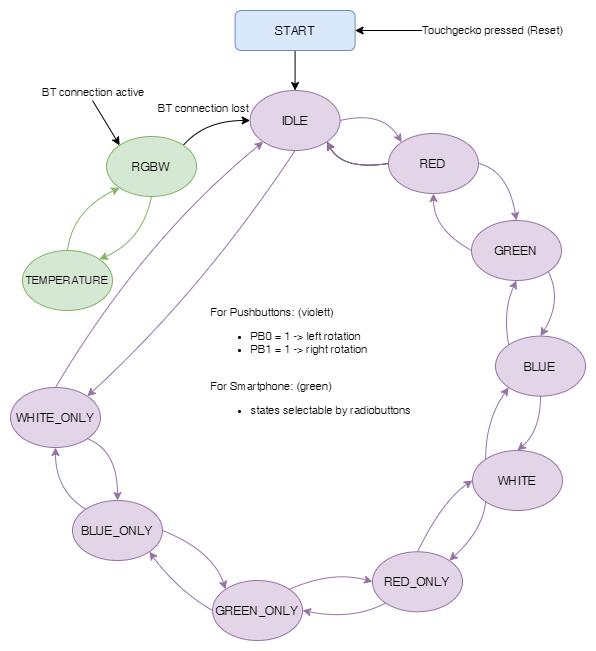

The diagram above was exported from draw.io. Its source (the exported page's mxGraphModel, read from the mxfile embedded in the PNG):
<mxGraphModel dx="1089" dy="810" grid="1" gridSize="10" guides="1" tooltips="1" connect="1" arrows="1" fold="1" page="1" pageScale="1" pageWidth="827" pageHeight="1169" math="0" shadow="0">
  <root>
    <mxCell id="0" />
    <mxCell id="1" parent="0" />
    <mxCell id="IlSztdoVWhiQRUqAJUjG-1" value="IDLE" style="ellipse;whiteSpace=wrap;html=1;fillColor=#e1d5e7;strokeColor=#9673a6;" parent="1" vertex="1">
      <mxGeometry x="367.59000000000003" y="230" width="90" height="60" as="geometry" />
    </mxCell>
    <mxCell id="IlSztdoVWhiQRUqAJUjG-20" style="edgeStyle=orthogonalEdgeStyle;rounded=0;orthogonalLoop=1;jettySize=auto;html=1;exitX=0.5;exitY=1;exitDx=0;exitDy=0;entryX=0.5;entryY=0;entryDx=0;entryDy=0;fontSize=11;" parent="1" source="IlSztdoVWhiQRUqAJUjG-2" target="IlSztdoVWhiQRUqAJUjG-1" edge="1">
      <mxGeometry relative="1" as="geometry" />
    </mxCell>
    <mxCell id="IlSztdoVWhiQRUqAJUjG-2" value="START" style="rounded=1;whiteSpace=wrap;html=1;fillColor=#dae8fc;strokeColor=#6c8ebf;" parent="1" vertex="1">
      <mxGeometry x="352.59000000000003" y="150" width="120" height="40" as="geometry" />
    </mxCell>
    <mxCell id="IlSztdoVWhiQRUqAJUjG-4" value="RED" style="ellipse;whiteSpace=wrap;html=1;fillColor=#e1d5e7;strokeColor=#9673a6;" parent="1" vertex="1">
      <mxGeometry x="506" y="273" width="90" height="60" as="geometry" />
    </mxCell>
    <mxCell id="IlSztdoVWhiQRUqAJUjG-5" value="GREEN" style="ellipse;whiteSpace=wrap;html=1;fillColor=#e1d5e7;strokeColor=#9673a6;" parent="1" vertex="1">
      <mxGeometry x="589" y="360" width="90" height="60" as="geometry" />
    </mxCell>
    <mxCell id="IlSztdoVWhiQRUqAJUjG-6" value="BLUE" style="ellipse;whiteSpace=wrap;html=1;fillColor=#e1d5e7;strokeColor=#9673a6;" parent="1" vertex="1">
      <mxGeometry x="613" y="475.65" width="90" height="60" as="geometry" />
    </mxCell>
    <mxCell id="IlSztdoVWhiQRUqAJUjG-7" value="WHITE" style="ellipse;whiteSpace=wrap;html=1;fillColor=#e1d5e7;strokeColor=#9673a6;" parent="1" vertex="1">
      <mxGeometry x="590" y="590" width="90" height="60" as="geometry" />
    </mxCell>
    <mxCell id="IlSztdoVWhiQRUqAJUjG-8" value="BLUE_ONLY" style="ellipse;whiteSpace=wrap;html=1;fillColor=#e1d5e7;strokeColor=#9673a6;" parent="1" vertex="1">
      <mxGeometry x="190" y="640" width="90" height="60" as="geometry" />
    </mxCell>
    <mxCell id="IlSztdoVWhiQRUqAJUjG-9" value="RED_ONLY" style="ellipse;whiteSpace=wrap;html=1;fillColor=#e1d5e7;strokeColor=#9673a6;" parent="1" vertex="1">
      <mxGeometry x="490" y="691.29" width="90" height="60" as="geometry" />
    </mxCell>
    <mxCell id="IlSztdoVWhiQRUqAJUjG-14" value="GREEN_ONLY" style="ellipse;whiteSpace=wrap;html=1;fillColor=#e1d5e7;strokeColor=#9673a6;" parent="1" vertex="1">
      <mxGeometry x="330" y="720" width="90" height="60" as="geometry" />
    </mxCell>
    <mxCell id="IlSztdoVWhiQRUqAJUjG-16" value="RGBW" style="ellipse;whiteSpace=wrap;html=1;fillColor=#d5e8d4;strokeColor=#82b366;" parent="1" vertex="1">
      <mxGeometry x="224" y="276" width="90" height="60" as="geometry" />
    </mxCell>
    <mxCell id="IlSztdoVWhiQRUqAJUjG-17" value="TEMPERATURE" style="ellipse;whiteSpace=wrap;html=1;fontSize=11;fillColor=#d5e8d4;strokeColor=#82b366;" parent="1" vertex="1">
      <mxGeometry x="140" y="390" width="90" height="60" as="geometry" />
    </mxCell>
    <mxCell id="IlSztdoVWhiQRUqAJUjG-18" value="WHITE_ONLY" style="ellipse;whiteSpace=wrap;html=1;fillColor=#e1d5e7;strokeColor=#9673a6;" parent="1" vertex="1">
      <mxGeometry x="128" y="527" width="90" height="60" as="geometry" />
    </mxCell>
    <mxCell id="IlSztdoVWhiQRUqAJUjG-23" value="" style="curved=1;endArrow=classic;html=1;fontSize=11;exitX=1;exitY=0.5;exitDx=0;exitDy=0;entryX=0;entryY=0;entryDx=0;entryDy=0;fillColor=#e1d5e7;strokeColor=#9673a6;spacing=6;spacingTop=-3;" parent="1" source="IlSztdoVWhiQRUqAJUjG-1" target="IlSztdoVWhiQRUqAJUjG-4" edge="1">
      <mxGeometry width="50" height="50" relative="1" as="geometry">
        <mxPoint x="520" y="230" as="sourcePoint" />
        <mxPoint x="570" y="180" as="targetPoint" />
        <Array as="points">
          <mxPoint x="500" y="250" />
        </Array>
      </mxGeometry>
    </mxCell>
    <mxCell id="IlSztdoVWhiQRUqAJUjG-24" value="" style="curved=1;endArrow=classic;html=1;fontSize=11;exitX=0;exitY=0.5;exitDx=0;exitDy=0;entryX=1;entryY=1;entryDx=0;entryDy=0;" parent="1" source="IlSztdoVWhiQRUqAJUjG-4" target="IlSztdoVWhiQRUqAJUjG-1" edge="1">
      <mxGeometry width="50" height="50" relative="1" as="geometry">
        <mxPoint x="467.58999999999867" y="269.9999999999999" as="sourcePoint" />
        <mxPoint x="529.0575765436223" y="291.86885832885787" as="targetPoint" />
        <Array as="points">
          <mxPoint x="460" y="310" />
        </Array>
      </mxGeometry>
    </mxCell>
    <mxCell id="IlSztdoVWhiQRUqAJUjG-25" value="" style="curved=1;endArrow=classic;html=1;fontSize=11;exitX=0;exitY=0.5;exitDx=0;exitDy=0;entryX=1;entryY=1;entryDx=0;entryDy=0;fillColor=#e1d5e7;strokeColor=#9673a6;spacingTop=7;" parent="1" edge="1">
      <mxGeometry width="50" height="50" relative="1" as="geometry">
        <mxPoint x="506" y="303" as="sourcePoint" />
        <mxPoint x="444.5324234563777" y="281.131141671142" as="targetPoint" />
        <Array as="points">
          <mxPoint x="460" y="310" />
        </Array>
      </mxGeometry>
    </mxCell>
    <mxCell id="IlSztdoVWhiQRUqAJUjG-26" value="" style="curved=1;endArrow=classic;html=1;fontSize=11;exitX=1;exitY=0.5;exitDx=0;exitDy=0;entryX=0.5;entryY=0;entryDx=0;entryDy=0;fillColor=#e1d5e7;strokeColor=#9673a6;" parent="1" source="IlSztdoVWhiQRUqAJUjG-4" target="IlSztdoVWhiQRUqAJUjG-5" edge="1">
      <mxGeometry width="50" height="50" relative="1" as="geometry">
        <mxPoint x="583.0599999999987" y="319.9999999999999" as="sourcePoint" />
        <mxPoint x="644.5275765436223" y="341.86885832885787" as="targetPoint" />
        <Array as="points">
          <mxPoint x="625.47" y="310" />
        </Array>
      </mxGeometry>
    </mxCell>
    <mxCell id="IlSztdoVWhiQRUqAJUjG-27" value="" style="curved=1;endArrow=classic;html=1;fontSize=11;entryX=0.5;entryY=1;entryDx=0;entryDy=0;exitX=0;exitY=0.5;exitDx=0;exitDy=0;fillColor=#e1d5e7;strokeColor=#9673a6;" parent="1" source="IlSztdoVWhiQRUqAJUjG-5" target="IlSztdoVWhiQRUqAJUjG-4" edge="1">
      <mxGeometry width="50" height="50" relative="1" as="geometry">
        <mxPoint x="610" y="370" as="sourcePoint" />
        <mxPoint x="570.0024234563778" y="341.131141671142" as="targetPoint" />
        <Array as="points">
          <mxPoint x="551" y="369" />
        </Array>
      </mxGeometry>
    </mxCell>
    <mxCell id="IlSztdoVWhiQRUqAJUjG-28" value="" style="curved=1;endArrow=classic;html=1;fontSize=11;entryX=0.5;entryY=0;entryDx=0;entryDy=0;exitX=1;exitY=1;exitDx=0;exitDy=0;fillColor=#e1d5e7;strokeColor=#9673a6;" parent="1" source="IlSztdoVWhiQRUqAJUjG-5" target="IlSztdoVWhiQRUqAJUjG-6" edge="1">
      <mxGeometry width="50" height="50" relative="1" as="geometry">
        <mxPoint x="666" y="430" as="sourcePoint" />
        <mxPoint x="704.5275765436223" y="441.86885832885787" as="targetPoint" />
        <Array as="points">
          <mxPoint x="680" y="440" />
        </Array>
      </mxGeometry>
    </mxCell>
    <mxCell id="IlSztdoVWhiQRUqAJUjG-29" value="" style="curved=1;endArrow=classic;html=1;fontSize=11;exitX=0;exitY=0;exitDx=0;exitDy=0;entryX=0.5;entryY=1;entryDx=0;entryDy=0;fillColor=#e1d5e7;strokeColor=#9673a6;" parent="1" source="IlSztdoVWhiQRUqAJUjG-6" target="IlSztdoVWhiQRUqAJUjG-5" edge="1">
      <mxGeometry width="50" height="50" relative="1" as="geometry">
        <mxPoint x="691.47" y="463" as="sourcePoint" />
        <mxPoint x="630.0024234563778" y="441.131141671142" as="targetPoint" />
        <Array as="points">
          <mxPoint x="620" y="450" />
        </Array>
      </mxGeometry>
    </mxCell>
    <mxCell id="IlSztdoVWhiQRUqAJUjG-30" value="" style="curved=1;endArrow=classic;html=1;fontSize=11;exitX=0.5;exitY=1;exitDx=0;exitDy=0;entryX=0.5;entryY=0;entryDx=0;entryDy=0;fillColor=#e1d5e7;strokeColor=#9673a6;" parent="1" source="IlSztdoVWhiQRUqAJUjG-6" target="IlSztdoVWhiQRUqAJUjG-7" edge="1">
      <mxGeometry width="50" height="50" relative="1" as="geometry">
        <mxPoint x="641.5299999999986" y="545.6499999999999" as="sourcePoint" />
        <mxPoint x="702.9975765436222" y="567.5188583288578" as="targetPoint" />
        <Array as="points">
          <mxPoint x="658" y="570" />
        </Array>
      </mxGeometry>
    </mxCell>
    <mxCell id="IlSztdoVWhiQRUqAJUjG-31" value="" style="curved=1;endArrow=classic;html=1;fontSize=11;exitX=0;exitY=0;exitDx=0;exitDy=0;entryX=0;entryY=1;entryDx=0;entryDy=0;fillColor=#e1d5e7;strokeColor=#9673a6;" parent="1" source="IlSztdoVWhiQRUqAJUjG-7" target="IlSztdoVWhiQRUqAJUjG-6" edge="1">
      <mxGeometry width="50" height="50" relative="1" as="geometry">
        <mxPoint x="689.94" y="588.65" as="sourcePoint" />
        <mxPoint x="628.4724234563778" y="566.781141671142" as="targetPoint" />
        <Array as="points">
          <mxPoint x="603" y="560" />
        </Array>
      </mxGeometry>
    </mxCell>
    <mxCell id="IlSztdoVWhiQRUqAJUjG-32" value="" style="curved=1;endArrow=classic;html=1;fontSize=11;exitX=0;exitY=1;exitDx=0;exitDy=0;entryX=1;entryY=0;entryDx=0;entryDy=0;fillColor=#e1d5e7;strokeColor=#9673a6;" parent="1" source="IlSztdoVWhiQRUqAJUjG-7" target="IlSztdoVWhiQRUqAJUjG-9" edge="1">
      <mxGeometry width="50" height="50" relative="1" as="geometry">
        <mxPoint x="551.5299999999986" y="649.9999999999999" as="sourcePoint" />
        <mxPoint x="612.9975765436222" y="671.8688583288579" as="targetPoint" />
        <Array as="points">
          <mxPoint x="600" y="670" />
        </Array>
      </mxGeometry>
    </mxCell>
    <mxCell id="IlSztdoVWhiQRUqAJUjG-33" value="" style="curved=1;endArrow=classic;html=1;fontSize=11;exitX=0.5;exitY=0;exitDx=0;exitDy=0;entryX=0;entryY=0.5;entryDx=0;entryDy=0;fillColor=#e1d5e7;strokeColor=#9673a6;" parent="1" source="IlSztdoVWhiQRUqAJUjG-9" target="IlSztdoVWhiQRUqAJUjG-7" edge="1">
      <mxGeometry width="50" height="50" relative="1" as="geometry">
        <mxPoint x="599.94" y="693" as="sourcePoint" />
        <mxPoint x="538.4724234563778" y="671.131141671142" as="targetPoint" />
        <Array as="points">
          <mxPoint x="560" y="640" />
        </Array>
      </mxGeometry>
    </mxCell>
    <mxCell id="IlSztdoVWhiQRUqAJUjG-34" value="" style="curved=1;endArrow=classic;html=1;fontSize=11;exitX=1;exitY=0;exitDx=0;exitDy=0;entryX=0;entryY=0.5;entryDx=0;entryDy=0;fillColor=#e1d5e7;strokeColor=#9673a6;" parent="1" source="IlSztdoVWhiQRUqAJUjG-14" target="IlSztdoVWhiQRUqAJUjG-9" edge="1">
      <mxGeometry width="50" height="50" relative="1" as="geometry">
        <mxPoint x="433.0599999999987" y="709.9999999999999" as="sourcePoint" />
        <mxPoint x="494.52757654362233" y="731.8688583288579" as="targetPoint" />
        <Array as="points">
          <mxPoint x="450" y="710" />
        </Array>
      </mxGeometry>
    </mxCell>
    <mxCell id="IlSztdoVWhiQRUqAJUjG-35" value="" style="curved=1;endArrow=classic;html=1;fontSize=11;exitX=0;exitY=1;exitDx=0;exitDy=0;entryX=1;entryY=0.5;entryDx=0;entryDy=0;fillColor=#e1d5e7;strokeColor=#9673a6;" parent="1" source="IlSztdoVWhiQRUqAJUjG-9" target="IlSztdoVWhiQRUqAJUjG-14" edge="1">
      <mxGeometry width="50" height="50" relative="1" as="geometry">
        <mxPoint x="481.47" y="753" as="sourcePoint" />
        <mxPoint x="420.00242345637776" y="731.131141671142" as="targetPoint" />
        <Array as="points">
          <mxPoint x="470" y="760" />
        </Array>
      </mxGeometry>
    </mxCell>
    <mxCell id="IlSztdoVWhiQRUqAJUjG-36" value="" style="curved=1;endArrow=classic;html=1;fontSize=11;exitX=1;exitY=0.5;exitDx=0;exitDy=0;entryX=0;entryY=0;entryDx=0;entryDy=0;fillColor=#e1d5e7;strokeColor=#9673a6;" parent="1" source="IlSztdoVWhiQRUqAJUjG-8" target="IlSztdoVWhiQRUqAJUjG-14" edge="1">
      <mxGeometry width="50" height="50" relative="1" as="geometry">
        <mxPoint x="293.0599999999987" y="679.9999999999999" as="sourcePoint" />
        <mxPoint x="354.52757654362233" y="701.8688583288579" as="targetPoint" />
        <Array as="points">
          <mxPoint x="330" y="690" />
        </Array>
      </mxGeometry>
    </mxCell>
    <mxCell id="IlSztdoVWhiQRUqAJUjG-37" value="" style="curved=1;endArrow=classic;html=1;fontSize=11;exitX=0;exitY=0.5;exitDx=0;exitDy=0;entryX=1;entryY=1;entryDx=0;entryDy=0;fillColor=#e1d5e7;strokeColor=#9673a6;" parent="1" source="IlSztdoVWhiQRUqAJUjG-14" target="IlSztdoVWhiQRUqAJUjG-8" edge="1">
      <mxGeometry width="50" height="50" relative="1" as="geometry">
        <mxPoint x="341.47" y="723" as="sourcePoint" />
        <mxPoint x="280.00242345637776" y="701.131141671142" as="targetPoint" />
        <Array as="points">
          <mxPoint x="295.47" y="730" />
        </Array>
      </mxGeometry>
    </mxCell>
    <mxCell id="IlSztdoVWhiQRUqAJUjG-40" value="" style="curved=1;endArrow=classic;html=1;fontSize=11;exitX=1;exitY=1;exitDx=0;exitDy=0;entryX=0.5;entryY=0;entryDx=0;entryDy=0;fillColor=#e1d5e7;strokeColor=#9673a6;" parent="1" source="IlSztdoVWhiQRUqAJUjG-18" target="IlSztdoVWhiQRUqAJUjG-8" edge="1">
      <mxGeometry width="50" height="50" relative="1" as="geometry">
        <mxPoint x="183.0599999999987" y="589.9999999999999" as="sourcePoint" />
        <mxPoint x="244.52757654362233" y="611.8688583288579" as="targetPoint" />
        <Array as="points">
          <mxPoint x="235" y="590" />
        </Array>
      </mxGeometry>
    </mxCell>
    <mxCell id="IlSztdoVWhiQRUqAJUjG-41" value="" style="curved=1;endArrow=classic;html=1;fontSize=11;exitX=0;exitY=0;exitDx=0;exitDy=0;entryX=0.5;entryY=1;entryDx=0;entryDy=0;fillColor=#e1d5e7;strokeColor=#9673a6;" parent="1" source="IlSztdoVWhiQRUqAJUjG-8" target="IlSztdoVWhiQRUqAJUjG-18" edge="1">
      <mxGeometry width="50" height="50" relative="1" as="geometry">
        <mxPoint x="231.47000000000003" y="633" as="sourcePoint" />
        <mxPoint x="170.00242345637776" y="611.131141671142" as="targetPoint" />
        <Array as="points">
          <mxPoint x="173" y="630" />
        </Array>
      </mxGeometry>
    </mxCell>
    <mxCell id="IlSztdoVWhiQRUqAJUjG-43" value="" style="curved=1;endArrow=classic;html=1;fontSize=11;exitX=0.5;exitY=0;exitDx=0;exitDy=0;entryX=0;entryY=1;entryDx=0;entryDy=0;fillColor=#e1d5e7;strokeColor=#9673a6;" parent="1" source="IlSztdoVWhiQRUqAJUjG-18" target="IlSztdoVWhiQRUqAJUjG-1" edge="1">
      <mxGeometry width="50" height="50" relative="1" as="geometry">
        <mxPoint x="221.47000000000003" y="503" as="sourcePoint" />
        <mxPoint x="160.00242345637776" y="481.131141671142" as="targetPoint" />
        <Array as="points">
          <mxPoint x="260" y="380" />
        </Array>
      </mxGeometry>
    </mxCell>
    <mxCell id="IlSztdoVWhiQRUqAJUjG-44" value="" style="curved=1;endArrow=classic;html=1;fontSize=11;exitX=0.5;exitY=0;exitDx=0;exitDy=0;entryX=0;entryY=1;entryDx=0;entryDy=0;fillColor=#d5e8d4;strokeColor=#82b366;" parent="1" source="IlSztdoVWhiQRUqAJUjG-17" target="IlSztdoVWhiQRUqAJUjG-16" edge="1">
      <mxGeometry width="50" height="50" relative="1" as="geometry">
        <mxPoint x="243.0599999999987" y="359.9999999999999" as="sourcePoint" />
        <mxPoint x="304.52757654362233" y="381.86885832885787" as="targetPoint" />
        <Array as="points">
          <mxPoint x="190" y="350" />
        </Array>
      </mxGeometry>
    </mxCell>
    <mxCell id="IlSztdoVWhiQRUqAJUjG-45" value="" style="curved=1;endArrow=classic;html=1;fontSize=11;exitX=0.5;exitY=1;exitDx=0;exitDy=0;entryX=1;entryY=0;entryDx=0;entryDy=0;fillColor=#d5e8d4;strokeColor=#82b366;" parent="1" source="IlSztdoVWhiQRUqAJUjG-16" target="IlSztdoVWhiQRUqAJUjG-17" edge="1">
      <mxGeometry width="50" height="50" relative="1" as="geometry">
        <mxPoint x="291.47" y="403" as="sourcePoint" />
        <mxPoint x="230.00242345637776" y="381.131141671142" as="targetPoint" />
        <Array as="points">
          <mxPoint x="260" y="380" />
        </Array>
      </mxGeometry>
    </mxCell>
    <mxCell id="IlSztdoVWhiQRUqAJUjG-50" value="BT connection lost" style="curved=1;endArrow=classic;html=1;fontSize=11;exitX=1;exitY=0;exitDx=0;exitDy=0;entryX=0;entryY=0.5;entryDx=0;entryDy=0;strokeColor=#000000;rounded=0;spacingLeft=-3;spacingTop=-4;" parent="1" source="IlSztdoVWhiQRUqAJUjG-16" target="IlSztdoVWhiQRUqAJUjG-1" edge="1">
      <mxGeometry x="-0.1577" y="10" width="50" height="50" relative="1" as="geometry">
        <mxPoint x="279.9999999999987" y="269.9999999999999" as="sourcePoint" />
        <mxPoint x="341.46757654362233" y="291.86885832885787" as="targetPoint" />
        <Array as="points">
          <mxPoint x="322.41" y="260" />
        </Array>
        <mxPoint as="offset" />
      </mxGeometry>
    </mxCell>
    <mxCell id="IlSztdoVWhiQRUqAJUjG-51" value="" style="curved=1;endArrow=classic;html=1;fontSize=11;exitX=0.5;exitY=1;exitDx=0;exitDy=0;entryX=1;entryY=0;entryDx=0;entryDy=0;fillColor=#e1d5e7;strokeColor=#9673a6;" parent="1" source="IlSztdoVWhiQRUqAJUjG-1" target="IlSztdoVWhiQRUqAJUjG-18" edge="1">
      <mxGeometry width="50" height="50" relative="1" as="geometry">
        <mxPoint x="381.47" y="329" as="sourcePoint" />
        <mxPoint x="320.00242345637776" y="307.131141671142" as="targetPoint" />
        <Array as="points">
          <mxPoint x="320" y="430" />
        </Array>
      </mxGeometry>
    </mxCell>
    <mxCell id="IlSztdoVWhiQRUqAJUjG-53" value="&lt;div style=&quot;text-align: left&quot;&gt;&lt;span&gt;For Pushbuttons: (violett)&lt;/span&gt;&lt;/div&gt;&lt;ul&gt;&lt;li style=&quot;text-align: left&quot;&gt;PB0 = 1 -&amp;gt; left rotation&lt;/li&gt;&lt;li style=&quot;text-align: left&quot;&gt;PB1 = 1 -&amp;gt; right rotation&lt;/li&gt;&lt;/ul&gt;&lt;div style=&quot;text-align: left&quot;&gt;&lt;br&gt;&lt;/div&gt;&lt;div style=&quot;text-align: left&quot;&gt;For Smartphone: (green)&lt;/div&gt;&lt;div style=&quot;text-align: left&quot;&gt;&lt;ul&gt;&lt;li&gt;states selectable by radiobuttons&lt;/li&gt;&lt;/ul&gt;&lt;/div&gt;" style="text;html=1;strokeColor=none;fillColor=none;align=center;verticalAlign=middle;whiteSpace=wrap;rounded=0;fontSize=11;" parent="1" vertex="1">
      <mxGeometry x="319.24" y="463.47999999999996" width="220" height="84.35" as="geometry" />
    </mxCell>
    <mxCell id="IlSztdoVWhiQRUqAJUjG-55" value="Touchgecko pressed (Reset)" style="edgeStyle=orthogonalEdgeStyle;rounded=0;orthogonalLoop=1;jettySize=auto;html=1;entryX=1;entryY=0.5;entryDx=0;entryDy=0;fontSize=11;" parent="1" target="IlSztdoVWhiQRUqAJUjG-2" edge="1">
      <mxGeometry x="-1" y="-60" relative="1" as="geometry">
        <mxPoint x="550" y="170" as="sourcePoint" />
        <mxPoint x="422.59000000000015" y="240" as="targetPoint" />
        <mxPoint x="60" y="60" as="offset" />
      </mxGeometry>
    </mxCell>
    <mxCell id="Y-zw4_2tXVPy46jfFsgj-4" value="" style="endArrow=classic;html=1;entryX=0;entryY=0;entryDx=0;entryDy=0;" parent="1" target="IlSztdoVWhiQRUqAJUjG-16" edge="1">
      <mxGeometry width="50" height="50" relative="1" as="geometry">
        <mxPoint x="210" y="240" as="sourcePoint" />
        <mxPoint x="190" y="200" as="targetPoint" />
      </mxGeometry>
    </mxCell>
    <mxCell id="Y-zw4_2tXVPy46jfFsgj-5" value="&lt;span style=&quot;font-size: 11px&quot;&gt;BT connection active&lt;/span&gt;" style="text;html=1;align=center;verticalAlign=middle;resizable=0;points=[];labelBackgroundColor=#ffffff;" parent="Y-zw4_2tXVPy46jfFsgj-4" vertex="1" connectable="0">
      <mxGeometry x="-0.6587" y="-1" relative="1" as="geometry">
        <mxPoint x="-3.8100000000000005" y="-18.21" as="offset" />
      </mxGeometry>
    </mxCell>
  </root>
</mxGraphModel>